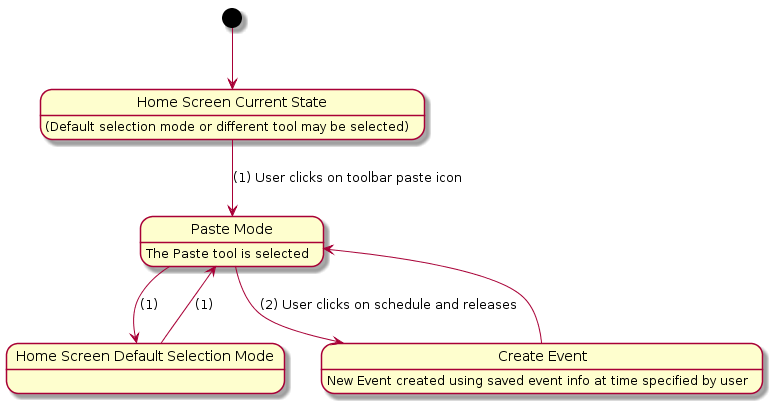

The diagram above was rendered by PlantUML. Its source (embedded in the PNG):
@startuml
state "Home Screen Current State" as Start
state "Home Screen Default Selection Mode" as Select
state "Paste Mode" as Paste
state "Create Event" as CreateEvent

Start : (Default selection mode or different tool may be selected)
Paste : The Paste tool is selected
CreateEvent : New Event created using saved event info at time specified by user

[*] --> Start
Start --> Paste : (1) User clicks on toolbar paste icon
Paste --> Select : (1)
Select --> Paste : (1)

Paste --> CreateEvent : (2) User clicks on schedule and releases

CreateEvent --> Paste
@enduml